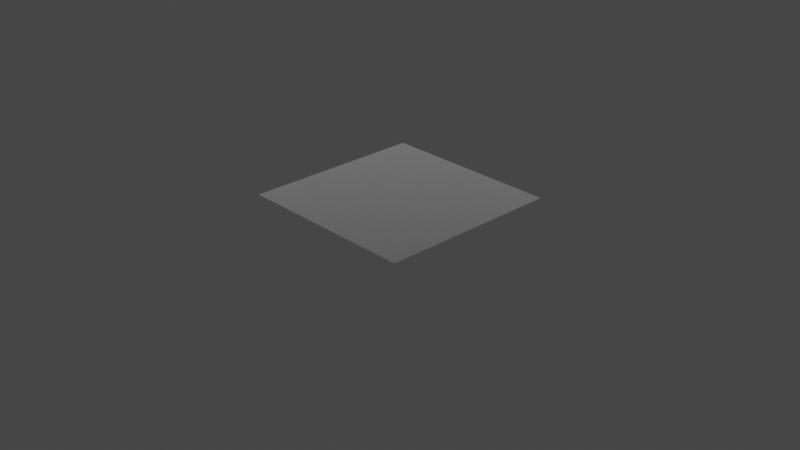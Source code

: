 # Source: visualization.blend  (saved by Blender 3.5.10; exported with 4.5.12 LTS)
import bpy
from mathutils import Matrix  # noqa: F401  (used for matrix-valued properties, if any)

bpy.ops.wm.read_factory_settings(use_empty=True)
scene = bpy.context.scene
scene.name = 'Scene'

# ---- collections
col_collection = bpy.data.collections.new('Collection'); scene.collection.children.link(col_collection)

# ---- materials (node trees are filled in below, after node groups)
mat_material_001 = bpy.data.materials.new('Material.001')
mat_material_001.use_transparent_shadow = False

# ---- material node trees
mat_material_001.use_nodes = True; mat_material_001.node_tree.nodes.clear()
_N = mat_material_001.node_tree.nodes; _L = mat_material_001.node_tree.links
n0 = _N.new('ShaderNodeOutputMaterial'); n0.name = 'Material Output'; n0.location = (300, 300)
n1 = _N.new('ShaderNodeFresnel'); n1.name = 'Fresnel'; n1.location = (-72, 259)
n1.inputs[0].default_value = 1.45
_L.new(n1.outputs[0], n0.inputs[0])
n0.is_active_output = True

# ---- world
world_world = bpy.data.worlds.new('World'); scene.world = world_world
world_world.use_nodes = True; world_world.node_tree.nodes.clear()
_N = world_world.node_tree.nodes; _L = world_world.node_tree.links
n0 = _N.new('ShaderNodeOutputWorld'); n0.name = 'World Output'; n0.location = (300, 300)
n1 = _N.new('ShaderNodeBackground'); n1.name = 'Background'; n1.location = (10, 300)
n1.inputs[0].default_value = (0.05088, 0.05088, 0.05088, 1.0)
_L.new(n1.outputs[0], n0.inputs[0])
n0.is_active_output = True
world_world.color = (0.05088, 0.05088, 0.05088)
world_world.use_sun_shadow = False
world_world.sun_shadow_jitter_overblur = 0.0

# ---- cameras
cam_camera = bpy.data.cameras.new('Camera')
cam_camera.clip_end = 100.0
cam_camera.ortho_scale = 7.314

# ---- lights
light_light = bpy.data.lights.new('Light', 'POINT')
light_light.transmission_factor = 0.0
light_light.energy = 1000.0
light_light.shadow_soft_size = 0.1
light_light.shadow_maximum_resolution = 0.006
light_light.use_absolute_resolution = True

# ---- meshes
me_plane_001 = bpy.data.meshes.new('Plane.001')
me_plane_001.from_pydata([(-1.0, -1.0, 0.0), (1.0, -1.0, 0.0), (-1.0, 1.0, 0.0), (1.0, 1.0, 0.0)], [], [(0, 1, 3, 2)])
me_plane_001.polygons.foreach_set('use_smooth', [True] * 1)
_uv = me_plane_001.uv_layers.new(name='UVMap')
_uv.uv.foreach_set('vector', [0.0, 0.0, 1.0, 0.0, 1.0, 1.0, 0.0, 1.0])
me_plane_001.materials.append(mat_material_001)
me_plane_001.update()

# ---- objects
ob_light = bpy.data.objects.new('Light', light_light)
ob_camera = bpy.data.objects.new('Camera', cam_camera)
ob_plane = bpy.data.objects.new('Plane', me_plane_001)

# ---- transforms, parenting, visibility, modifiers, constraints
ob_light.location = (4.076, 1.005, 5.904)
ob_light.rotation_euler = (0.6503, 0.05522, 1.866)
ob_light.lock_rotations_4d = False
ob_light.empty_display_type = 'ARROWS'
ob_light.color = (0.0, 0.0, 0.0, 0.0)
ob_light.lineart.crease_threshold = 0.0
ob_camera.location = (7.359, -6.926, 4.958)
ob_camera.rotation_euler = (1.109, 0.0, 0.8149)
ob_camera.lock_rotations_4d = False
ob_camera.empty_display_type = 'ARROWS'
ob_camera.color = (0.0, 0.0, 0.0, 0.0)
ob_camera.display_type = 'WIRE'
ob_camera.lineart.crease_threshold = 0.0
ob_plane.location = (0.0, 0.0, 0.0)
_m = ob_plane.modifiers.new('Subdivision', 'SUBSURF')
_m.subdivision_type = 'SIMPLE'
_m.levels = 10
_m.render_levels = 8
_m = ob_plane.modifiers.new('Displace', 'DISPLACE')
_m.strength = 0.5

# ---- collection membership
col_collection.objects.link(ob_light)
col_collection.objects.link(ob_camera)
col_collection.objects.link(ob_plane)

# ---- scene / render settings (as saved in the file)
scene.camera = ob_camera
scene.frame_start = 1; scene.frame_end = 250; scene.frame_set(79)
scene.render.engine = 'BLENDER_EEVEE_NEXT'
scene.cycles.sampling_pattern = 'TABULATED_SOBOL'
scene.view_settings.view_transform = 'Filmic'
bpy.context.view_layer.update()
